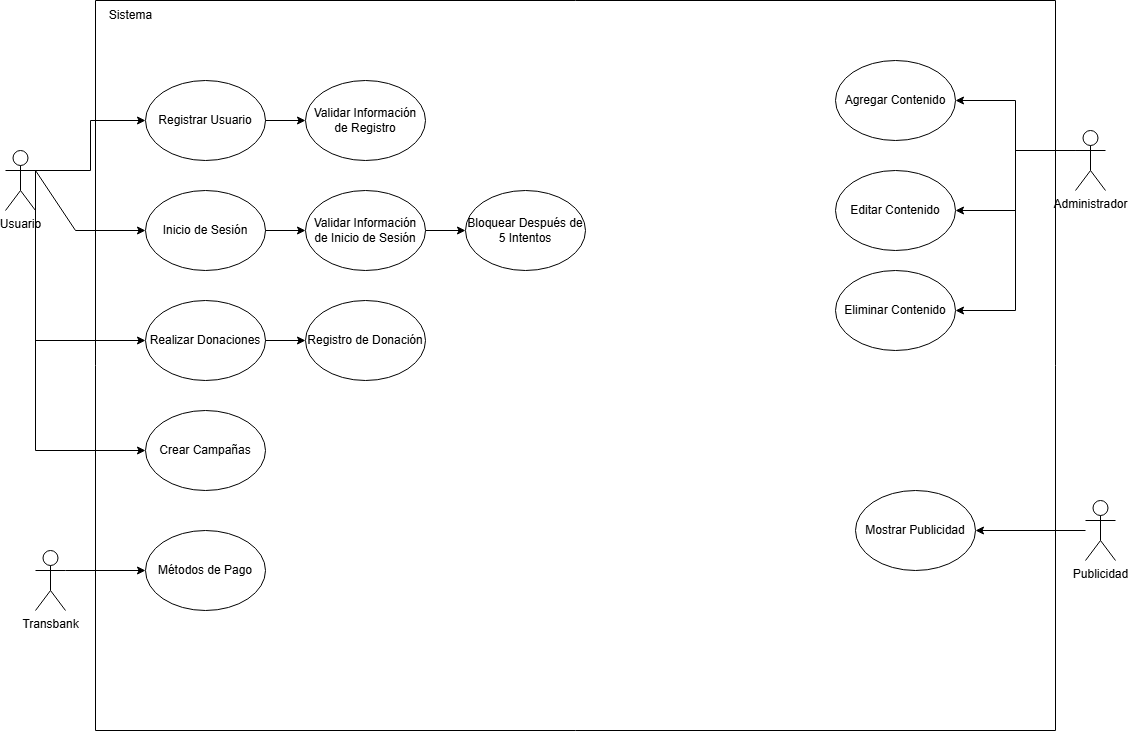

The diagram above was exported from draw.io. Its source (the exported page's mxGraphModel, read from the mxfile embedded in the PNG):
<mxGraphModel dx="1666" dy="789" grid="1" gridSize="10" guides="1" tooltips="1" connect="1" arrows="1" fold="1" page="1" pageScale="1" pageWidth="827" pageHeight="1169" math="0" shadow="0">
  <root>
    <mxCell id="0" />
    <mxCell id="1" parent="0" />
    <mxCell id="-Zbdg7chuX8G6YEbZc2g-16" style="edgeStyle=orthogonalEdgeStyle;rounded=0;orthogonalLoop=1;jettySize=auto;html=1;exitX=1;exitY=0.3333333333333333;exitDx=0;exitDy=0;exitPerimeter=0;" parent="1" source="v3duntdJZiz0eEjWd71x-1" target="-Zbdg7chuX8G6YEbZc2g-6" edge="1">
      <mxGeometry relative="1" as="geometry" />
    </mxCell>
    <mxCell id="v3duntdJZiz0eEjWd71x-1" value="Usuario" style="shape=umlActor;verticalLabelPosition=bottom;verticalAlign=top;html=1;outlineConnect=0;" parent="1" vertex="1">
      <mxGeometry x="70" y="200" width="30" height="60" as="geometry" />
    </mxCell>
    <mxCell id="-Zbdg7chuX8G6YEbZc2g-1" value="" style="swimlane;startSize=0;" parent="1" vertex="1">
      <mxGeometry x="160" y="50" width="960" height="730" as="geometry">
        <mxRectangle x="160" y="190" width="50" height="40" as="alternateBounds" />
      </mxGeometry>
    </mxCell>
    <mxCell id="-Zbdg7chuX8G6YEbZc2g-6" value="Registrar Usuario" style="ellipse;whiteSpace=wrap;html=1;" parent="-Zbdg7chuX8G6YEbZc2g-1" vertex="1">
      <mxGeometry x="50" y="80" width="120" height="80" as="geometry" />
    </mxCell>
    <mxCell id="-Zbdg7chuX8G6YEbZc2g-7" value="Inicio de Sesión" style="ellipse;whiteSpace=wrap;html=1;" parent="-Zbdg7chuX8G6YEbZc2g-1" vertex="1">
      <mxGeometry x="50" y="190" width="120" height="80" as="geometry" />
    </mxCell>
    <mxCell id="-Zbdg7chuX8G6YEbZc2g-12" value="Realizar Donaciones" style="ellipse;whiteSpace=wrap;html=1;" parent="-Zbdg7chuX8G6YEbZc2g-1" vertex="1">
      <mxGeometry x="50" y="300" width="120" height="80" as="geometry" />
    </mxCell>
    <mxCell id="-Zbdg7chuX8G6YEbZc2g-13" value="Crear Campañas" style="ellipse;whiteSpace=wrap;html=1;" parent="-Zbdg7chuX8G6YEbZc2g-1" vertex="1">
      <mxGeometry x="50" y="410" width="120" height="80" as="geometry" />
    </mxCell>
    <mxCell id="-Zbdg7chuX8G6YEbZc2g-20" value="Validar Información de Registro" style="ellipse;whiteSpace=wrap;html=1;" parent="-Zbdg7chuX8G6YEbZc2g-1" vertex="1">
      <mxGeometry x="210" y="80" width="120" height="80" as="geometry" />
    </mxCell>
    <mxCell id="-Zbdg7chuX8G6YEbZc2g-37" value="" style="edgeStyle=orthogonalEdgeStyle;rounded=0;orthogonalLoop=1;jettySize=auto;html=1;" parent="-Zbdg7chuX8G6YEbZc2g-1" source="-Zbdg7chuX8G6YEbZc2g-21" target="-Zbdg7chuX8G6YEbZc2g-36" edge="1">
      <mxGeometry relative="1" as="geometry" />
    </mxCell>
    <mxCell id="-Zbdg7chuX8G6YEbZc2g-21" value="Validar Información de Inicio de Sesión" style="ellipse;whiteSpace=wrap;html=1;" parent="-Zbdg7chuX8G6YEbZc2g-1" vertex="1">
      <mxGeometry x="210" y="190" width="120" height="80" as="geometry" />
    </mxCell>
    <mxCell id="-Zbdg7chuX8G6YEbZc2g-22" value="" style="endArrow=classic;html=1;rounded=0;exitX=1;exitY=0.5;exitDx=0;exitDy=0;entryX=0;entryY=0.5;entryDx=0;entryDy=0;" parent="-Zbdg7chuX8G6YEbZc2g-1" source="-Zbdg7chuX8G6YEbZc2g-6" target="-Zbdg7chuX8G6YEbZc2g-20" edge="1">
      <mxGeometry width="50" height="50" relative="1" as="geometry">
        <mxPoint x="200" y="390" as="sourcePoint" />
        <mxPoint x="250" y="340" as="targetPoint" />
      </mxGeometry>
    </mxCell>
    <mxCell id="-Zbdg7chuX8G6YEbZc2g-23" value="" style="endArrow=classic;html=1;rounded=0;exitX=1;exitY=0.5;exitDx=0;exitDy=0;entryX=0;entryY=0.5;entryDx=0;entryDy=0;" parent="-Zbdg7chuX8G6YEbZc2g-1" source="-Zbdg7chuX8G6YEbZc2g-7" target="-Zbdg7chuX8G6YEbZc2g-21" edge="1">
      <mxGeometry width="50" height="50" relative="1" as="geometry">
        <mxPoint x="200" y="390" as="sourcePoint" />
        <mxPoint x="250" y="340" as="targetPoint" />
      </mxGeometry>
    </mxCell>
    <mxCell id="-Zbdg7chuX8G6YEbZc2g-25" value="Métodos de Pago" style="ellipse;whiteSpace=wrap;html=1;" parent="-Zbdg7chuX8G6YEbZc2g-1" vertex="1">
      <mxGeometry x="50" y="530" width="120" height="80" as="geometry" />
    </mxCell>
    <mxCell id="-Zbdg7chuX8G6YEbZc2g-27" value="Registro de Donación" style="ellipse;whiteSpace=wrap;html=1;" parent="-Zbdg7chuX8G6YEbZc2g-1" vertex="1">
      <mxGeometry x="210" y="300" width="120" height="80" as="geometry" />
    </mxCell>
    <mxCell id="-Zbdg7chuX8G6YEbZc2g-28" value="" style="endArrow=classic;html=1;rounded=0;exitX=1;exitY=0.5;exitDx=0;exitDy=0;entryX=0;entryY=0.5;entryDx=0;entryDy=0;" parent="-Zbdg7chuX8G6YEbZc2g-1" source="-Zbdg7chuX8G6YEbZc2g-12" target="-Zbdg7chuX8G6YEbZc2g-27" edge="1">
      <mxGeometry width="50" height="50" relative="1" as="geometry">
        <mxPoint x="230" y="450" as="sourcePoint" />
        <mxPoint x="280" y="400" as="targetPoint" />
      </mxGeometry>
    </mxCell>
    <mxCell id="-Zbdg7chuX8G6YEbZc2g-29" value="Sistema" style="text;html=1;align=center;verticalAlign=middle;resizable=0;points=[];autosize=1;strokeColor=none;fillColor=none;" parent="-Zbdg7chuX8G6YEbZc2g-1" vertex="1">
      <mxGeometry width="70" height="30" as="geometry" />
    </mxCell>
    <mxCell id="-Zbdg7chuX8G6YEbZc2g-30" value="Agregar Contenido" style="ellipse;whiteSpace=wrap;html=1;" parent="-Zbdg7chuX8G6YEbZc2g-1" vertex="1">
      <mxGeometry x="740" y="60" width="120" height="80" as="geometry" />
    </mxCell>
    <mxCell id="-Zbdg7chuX8G6YEbZc2g-32" value="Eliminar Contenido" style="ellipse;whiteSpace=wrap;html=1;" parent="-Zbdg7chuX8G6YEbZc2g-1" vertex="1">
      <mxGeometry x="740" y="270" width="120" height="80" as="geometry" />
    </mxCell>
    <mxCell id="-Zbdg7chuX8G6YEbZc2g-31" value="Editar Contenido" style="ellipse;whiteSpace=wrap;html=1;" parent="-Zbdg7chuX8G6YEbZc2g-1" vertex="1">
      <mxGeometry x="740" y="170" width="120" height="80" as="geometry" />
    </mxCell>
    <mxCell id="-Zbdg7chuX8G6YEbZc2g-36" value="Bloquear Después de 5 Intentos" style="ellipse;whiteSpace=wrap;html=1;" parent="-Zbdg7chuX8G6YEbZc2g-1" vertex="1">
      <mxGeometry x="370" y="190" width="120" height="80" as="geometry" />
    </mxCell>
    <mxCell id="l6FMHWTenMCy0qoe1lHn-4" value="Mostrar Publicidad" style="ellipse;whiteSpace=wrap;html=1;" vertex="1" parent="-Zbdg7chuX8G6YEbZc2g-1">
      <mxGeometry x="760" y="490" width="120" height="80" as="geometry" />
    </mxCell>
    <mxCell id="-Zbdg7chuX8G6YEbZc2g-17" value="" style="endArrow=classic;html=1;rounded=0;exitX=1;exitY=0.3333333333333333;exitDx=0;exitDy=0;exitPerimeter=0;entryX=0;entryY=0.5;entryDx=0;entryDy=0;" parent="1" source="v3duntdJZiz0eEjWd71x-1" target="-Zbdg7chuX8G6YEbZc2g-7" edge="1">
      <mxGeometry width="50" height="50" relative="1" as="geometry">
        <mxPoint x="120" y="430" as="sourcePoint" />
        <mxPoint x="170" y="380" as="targetPoint" />
        <Array as="points">
          <mxPoint x="140" y="280" />
        </Array>
      </mxGeometry>
    </mxCell>
    <mxCell id="-Zbdg7chuX8G6YEbZc2g-18" value="" style="endArrow=classic;html=1;rounded=0;exitX=1;exitY=0.3333333333333333;exitDx=0;exitDy=0;exitPerimeter=0;entryX=0;entryY=0.5;entryDx=0;entryDy=0;" parent="1" source="v3duntdJZiz0eEjWd71x-1" target="-Zbdg7chuX8G6YEbZc2g-12" edge="1">
      <mxGeometry width="50" height="50" relative="1" as="geometry">
        <mxPoint x="130" y="440" as="sourcePoint" />
        <mxPoint x="180" y="390" as="targetPoint" />
        <Array as="points">
          <mxPoint x="100" y="390" />
        </Array>
      </mxGeometry>
    </mxCell>
    <mxCell id="-Zbdg7chuX8G6YEbZc2g-19" value="" style="endArrow=classic;html=1;rounded=0;entryX=0;entryY=0.5;entryDx=0;entryDy=0;" parent="1" target="-Zbdg7chuX8G6YEbZc2g-13" edge="1">
      <mxGeometry width="50" height="50" relative="1" as="geometry">
        <mxPoint x="100" y="220" as="sourcePoint" />
        <mxPoint x="190" y="400" as="targetPoint" />
        <Array as="points">
          <mxPoint x="100" y="500" />
        </Array>
      </mxGeometry>
    </mxCell>
    <mxCell id="-Zbdg7chuX8G6YEbZc2g-24" value="Transbank" style="shape=umlActor;verticalLabelPosition=bottom;verticalAlign=top;html=1;outlineConnect=0;" parent="1" vertex="1">
      <mxGeometry x="100" y="600" width="30" height="60" as="geometry" />
    </mxCell>
    <mxCell id="-Zbdg7chuX8G6YEbZc2g-26" value="" style="endArrow=classic;html=1;rounded=0;exitX=1;exitY=0.3333333333333333;exitDx=0;exitDy=0;exitPerimeter=0;entryX=0;entryY=0.5;entryDx=0;entryDy=0;" parent="1" source="-Zbdg7chuX8G6YEbZc2g-24" target="-Zbdg7chuX8G6YEbZc2g-25" edge="1">
      <mxGeometry width="50" height="50" relative="1" as="geometry">
        <mxPoint x="390" y="540" as="sourcePoint" />
        <mxPoint x="440" y="490" as="targetPoint" />
      </mxGeometry>
    </mxCell>
    <mxCell id="-Zbdg7chuX8G6YEbZc2g-14" value="Administrador&lt;div&gt;&lt;br&gt;&lt;/div&gt;" style="shape=umlActor;verticalLabelPosition=bottom;verticalAlign=top;html=1;outlineConnect=0;" parent="1" vertex="1">
      <mxGeometry x="1140" y="180" width="30" height="60" as="geometry" />
    </mxCell>
    <mxCell id="-Zbdg7chuX8G6YEbZc2g-33" style="edgeStyle=orthogonalEdgeStyle;rounded=0;orthogonalLoop=1;jettySize=auto;html=1;exitX=0;exitY=0.3333333333333333;exitDx=0;exitDy=0;exitPerimeter=0;entryX=1;entryY=0.5;entryDx=0;entryDy=0;" parent="1" source="-Zbdg7chuX8G6YEbZc2g-14" target="-Zbdg7chuX8G6YEbZc2g-30" edge="1">
      <mxGeometry relative="1" as="geometry" />
    </mxCell>
    <mxCell id="-Zbdg7chuX8G6YEbZc2g-34" style="edgeStyle=orthogonalEdgeStyle;rounded=0;orthogonalLoop=1;jettySize=auto;html=1;exitX=0;exitY=0.3333333333333333;exitDx=0;exitDy=0;exitPerimeter=0;entryX=1;entryY=0.5;entryDx=0;entryDy=0;" parent="1" source="-Zbdg7chuX8G6YEbZc2g-14" target="-Zbdg7chuX8G6YEbZc2g-31" edge="1">
      <mxGeometry relative="1" as="geometry" />
    </mxCell>
    <mxCell id="-Zbdg7chuX8G6YEbZc2g-35" style="edgeStyle=orthogonalEdgeStyle;rounded=0;orthogonalLoop=1;jettySize=auto;html=1;exitX=0;exitY=0.3333333333333333;exitDx=0;exitDy=0;exitPerimeter=0;entryX=1;entryY=0.5;entryDx=0;entryDy=0;" parent="1" source="-Zbdg7chuX8G6YEbZc2g-14" target="-Zbdg7chuX8G6YEbZc2g-32" edge="1">
      <mxGeometry relative="1" as="geometry" />
    </mxCell>
    <mxCell id="l6FMHWTenMCy0qoe1lHn-3" value="" style="edgeStyle=orthogonalEdgeStyle;rounded=0;orthogonalLoop=1;jettySize=auto;html=1;entryX=1;entryY=0.5;entryDx=0;entryDy=0;" edge="1" parent="1" source="l6FMHWTenMCy0qoe1lHn-1" target="l6FMHWTenMCy0qoe1lHn-4">
      <mxGeometry relative="1" as="geometry">
        <mxPoint x="1065" y="580" as="targetPoint" />
      </mxGeometry>
    </mxCell>
    <mxCell id="l6FMHWTenMCy0qoe1lHn-1" value="Publicidad&lt;div&gt;&lt;br&gt;&lt;/div&gt;" style="shape=umlActor;verticalLabelPosition=bottom;verticalAlign=top;html=1;outlineConnect=0;" vertex="1" parent="1">
      <mxGeometry x="1150" y="550" width="30" height="60" as="geometry" />
    </mxCell>
  </root>
</mxGraphModel>